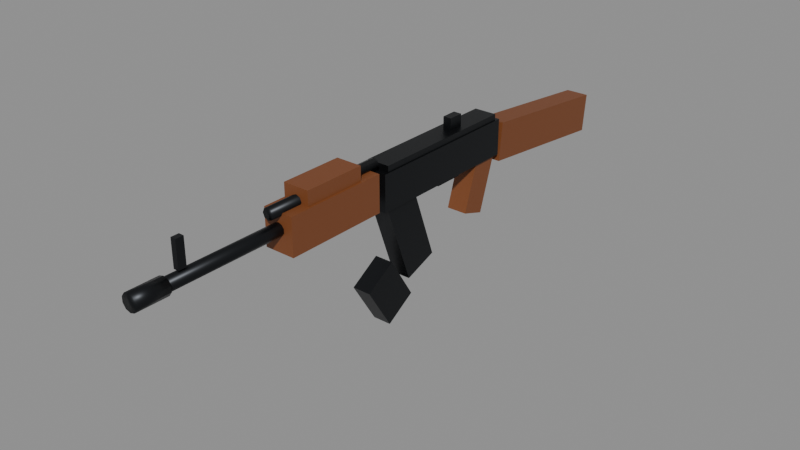 # Source: wpn_t56.blend  (saved by Blender 5.1.30; exported with 4.5.12 LTS)
import bpy
from mathutils import Matrix  # noqa: F401  (used for matrix-valued properties, if any)

bpy.ops.wm.read_factory_settings(use_empty=True)
scene = bpy.context.scene
scene.name = 'Scene'

# ---- materials (node trees are filled in below, after node groups)
mat_gun_metal = bpy.data.materials.new('gun_metal')
mat_gun_wood = bpy.data.materials.new('gun_wood')

# ---- material node trees
mat_gun_metal.use_nodes = True; mat_gun_metal.node_tree.nodes.clear()
_N = mat_gun_metal.node_tree.nodes; _L = mat_gun_metal.node_tree.links
n0 = _N.new('ShaderNodeBsdfPrincipled'); n0.name = 'Principled BSDF'; n0.location = (-200, 100)
n0.inputs[0].default_value = (0.02315, 0.02519, 0.02843, 1.0)
n0.inputs[1].default_value = 0.85
n0.inputs[2].default_value = 0.4
n1 = _N.new('ShaderNodeOutputMaterial'); n1.name = 'Material Output'; n1.location = (200, 100)
_L.new(n0.outputs[0], n1.inputs[0])
n1.is_active_output = True
mat_gun_wood.use_nodes = True; mat_gun_wood.node_tree.nodes.clear()
_N = mat_gun_wood.node_tree.nodes; _L = mat_gun_wood.node_tree.links
n0 = _N.new('ShaderNodeBsdfPrincipled'); n0.name = 'Principled BSDF'; n0.location = (-200, 100)
n0.inputs[0].default_value = (0.1946, 0.05951, 0.01681, 1.0)
n0.inputs[2].default_value = 0.55
n1 = _N.new('ShaderNodeOutputMaterial'); n1.name = 'Material Output'; n1.location = (200, 100)
_L.new(n0.outputs[0], n1.inputs[0])
n1.is_active_output = True

# ---- meshes
me_weapon = bpy.data.meshes.new('Weapon')
me_weapon.from_pydata([(-0.024, -0.21, -0.005), (-0.024, -0.21, 0.065), (-0.024, 0.11, -0.005), (-0.024, 0.11, 0.065), (0.024, -0.21, -0.005), (0.024, -0.21, 0.065), (0.024, 0.11, -0.005), (0.024, 0.11, 0.065), (-0.022, -0.2, 0.065), (-0.022, -0.2, 0.077), (-0.022, 0.1, 0.065), (-0.022, 0.1, 0.077), (0.022, -0.2, 0.065), (0.022, -0.2, 0.077), (0.022, 0.1, 0.065), (0.022, 0.1, 0.077), (-0.008, -0.015, 0.07), (-0.008, -0.015, 0.1), (-0.008, 0.015, 0.07), (-0.008, 0.015, 0.1), (0.008, -0.015, 0.07), (0.008, -0.015, 0.1), (0.008, 0.015, 0.07), (0.008, 0.015, 0.1), (-0.005, -0.6275, 0.11), (-0.005, -0.6275, 0.06), (0.0, -0.26, 0.057), (0.0, -0.68, 0.057), (0.007053, -0.26, 0.05471), (0.007053, -0.68, 0.05471), (0.01141, -0.26, 0.04871), (0.01141, -0.68, 0.04871), (0.01141, -0.26, 0.04129), (0.01141, -0.68, 0.04129), (0.007053, -0.26, 0.03529), (0.007053, -0.68, 0.03529), (0.0, -0.26, 0.033), (0.0, -0.68, 0.033), (-0.007053, -0.26, 0.03529), (-0.007053, -0.68, 0.03529), (-0.01141, -0.26, 0.04129), (-0.01141, -0.68, 0.04129), (-0.01141, -0.26, 0.04871), (-0.01141, -0.68, 0.04871), (-0.007053, -0.26, 0.05471), (-0.007053, -0.68, 0.05471), (0.0, -0.65, 0.061), (0.0, -0.71, 0.061), (0.009405, -0.65, 0.05794), (0.009405, -0.71, 0.05794), (0.01522, -0.65, 0.04994), (0.01522, -0.71, 0.04994), (0.01522, -0.65, 0.04006), (0.01522, -0.71, 0.04006), (0.009405, -0.65, 0.03206), (0.009405, -0.71, 0.03206), (0.0, -0.65, 0.029), (0.0, -0.71, 0.029), (-0.009405, -0.65, 0.03206), (-0.009405, -0.71, 0.03206), (-0.01522, -0.65, 0.04006), (-0.01522, -0.71, 0.04006), (-0.01522, -0.65, 0.04994), (-0.01522, -0.71, 0.04994), (-0.009405, -0.65, 0.05794), (-0.009405, -0.71, 0.05794), (0.0, -0.21, 0.089), (0.0, -0.45, 0.089), (0.007778, -0.21, 0.08578), (0.007778, -0.45, 0.08578), (0.011, -0.21, 0.078), (0.011, -0.45, 0.078), (0.007778, -0.21, 0.07022), (0.007778, -0.45, 0.07022), (0.0, -0.21, 0.067), (0.0, -0.45, 0.067), (-0.007778, -0.21, 0.07022), (-0.007778, -0.45, 0.07022), (-0.011, -0.21, 0.078), (-0.011, -0.45, 0.078), (-0.007778, -0.21, 0.08578), (-0.007778, -0.45, 0.08578), (-0.005, -0.6125, 0.06), (-0.005, -0.6125, 0.11), (0.005, -0.6275, 0.06), (0.005, -0.6275, 0.11), (0.005, -0.6125, 0.06), (0.005, -0.6125, 0.11), (-0.029, -0.43, 0.005), (-0.029, -0.43, 0.075), (-0.029, -0.23, 0.005), (-0.029, -0.23, 0.075), (0.029, -0.43, 0.005), (0.029, -0.43, 0.075), (0.029, -0.23, 0.005), (0.029, -0.23, 0.075), (-0.025, -0.39, 0.0675), (-0.025, -0.39, 0.1025), (-0.025, -0.27, 0.0675), (-0.025, -0.27, 0.1025), (0.025, -0.39, 0.0675), (0.025, -0.39, 0.1025), (0.025, -0.27, 0.0675), (0.025, -0.27, 0.1025), (-0.0225, 0.1169, -0.02162), (-0.0225, 0.1247, 0.05297), (-0.0225, 0.4153, -0.05297), (-0.0225, 0.4231, 0.02162), (0.0225, 0.1169, -0.02162), (0.0225, 0.1247, 0.05297), (0.0225, 0.4153, -0.05297), (0.0225, 0.4231, 0.02162), (-0.02, 0.01923, -0.09458), (-0.02, 0.05322, 0.01003), (-0.02, 0.06678, -0.11), (-0.02, 0.1008, -0.005417), (0.02, 0.01923, -0.09458), (0.02, 0.05322, 0.01003), (0.02, 0.06678, -0.11), (0.02, 0.1008, -0.005417), (-0.018, -0.1404, -0.1612), (-0.018, -0.2054, 0.0173), (-0.018, -0.07462, -0.1373), (-0.018, -0.1396, 0.04124), (0.018, -0.1404, -0.1612), (0.018, -0.2054, 0.0173), (0.018, -0.07462, -0.1373), (0.018, -0.1396, 0.04124), (-0.018, -0.1932, -0.2309), (-0.018, -0.2462, -0.1461), (-0.018, -0.1338, -0.1939), (-0.018, -0.1868, -0.1091), (0.018, -0.1932, -0.2309), (0.018, -0.2462, -0.1461), (0.018, -0.1338, -0.1939), (0.018, -0.1868, -0.1091), (-0.01, -0.05, -0.0175), (-0.01, -0.05, 0.0075), (-0.01, 0.01, -0.0175), (-0.01, 0.01, 0.0075), (0.01, -0.05, -0.0175), (0.01, -0.05, 0.0075), (0.01, 0.01, -0.0175), (0.01, 0.01, 0.0075)], [], [(0, 1, 3, 2), (2, 3, 7, 6), (6, 7, 5, 4), (4, 5, 1, 0), (2, 6, 4, 0), (7, 3, 1, 5), (8, 9, 11, 10), (10, 11, 15, 14), (14, 15, 13, 12), (12, 13, 9, 8), (10, 14, 12, 8), (15, 11, 9, 13), (16, 17, 19, 18), (18, 19, 23, 22), (22, 23, 21, 20), (20, 21, 17, 16), (18, 22, 20, 16), (23, 19, 17, 21), (56, 57, 59, 58), (50, 51, 53, 52), (26, 27, 29, 28), (72, 73, 75, 74), (95, 91, 89, 93), (28, 29, 31, 30), (92, 93, 89, 88), (94, 95, 93, 92), (30, 31, 33, 32), (54, 55, 57, 56), (48, 49, 51, 50), (32, 33, 35, 34), (87, 83, 24, 85), (82, 86, 84, 25), (34, 35, 37, 36), (86, 87, 85, 84), (71, 69, 67, 81, 79, 77, 75, 73), (36, 37, 39, 38), (52, 53, 55, 54), (46, 47, 49, 48), (38, 39, 41, 40), (68, 69, 71, 70), (70, 71, 73, 72), (40, 41, 43, 42), (29, 27, 45, 43, 41, 39, 37, 35, 33, 31), (76, 77, 79, 78), (42, 43, 45, 44), (102, 103, 101, 100), (74, 75, 77, 76), (44, 45, 27, 26), (26, 28, 30, 32, 34, 36, 38, 40, 42, 44), (66, 67, 69, 68), (58, 59, 61, 60), (84, 85, 24, 25), (88, 89, 91, 90), (60, 61, 63, 62), (53, 51, 49, 47, 65, 63, 61, 59, 57, 55), (98, 99, 103, 102), (62, 63, 65, 64), (82, 83, 87, 86), (90, 94, 92, 88), (64, 65, 47, 46), (58, 60, 62, 64, 46, 48, 50, 52, 54, 56), (25, 24, 83, 82), (78, 79, 81, 80), (96, 97, 99, 98), (90, 91, 95, 94), (80, 81, 67, 66), (70, 72, 74, 76, 78, 80, 66, 68), (100, 101, 97, 96), (98, 102, 100, 96), (103, 99, 97, 101), (104, 105, 107, 106), (106, 107, 111, 110), (110, 111, 109, 108), (108, 109, 105, 104), (106, 110, 108, 104), (111, 107, 105, 109), (112, 113, 115, 114), (114, 115, 119, 118), (118, 119, 117, 116), (116, 117, 113, 112), (114, 118, 116, 112), (119, 115, 113, 117), (120, 121, 123, 122), (122, 123, 127, 126), (126, 127, 125, 124), (124, 125, 121, 120), (122, 126, 124, 120), (127, 123, 121, 125), (128, 129, 131, 130), (130, 131, 135, 134), (134, 135, 133, 132), (132, 133, 129, 128), (130, 134, 132, 128), (135, 131, 129, 133), (136, 137, 139, 138), (138, 139, 143, 142), (142, 143, 141, 140), (140, 141, 137, 136), (138, 142, 140, 136), (143, 139, 137, 141)])
me_weapon.polygons.foreach_set('use_smooth', [0, 0, 0, 0, 0, 0, 0, 0, 0, 0, 0, 0, 0, 0, 0, 0, 0, 0, 1, 1, 1, 1, 0, 1, 0, 0, 1, 1, 1, 1, 0, 0, 1, 0, 1, 1, 1, 1, 1, 1, 1, 1, 1, 1, 1, 0, 1, 1, 1, 1, 1, 0, 0, 1, 1, 0, 1, 0, 0, 1, 1, 0, 1, 0, 0, 1, 1, 0, 0, 0, 0, 0, 0, 0, 0, 0, 0, 0, 0, 0, 0, 0, 0, 0, 0, 0, 0, 0, 0, 0, 0, 0, 0, 0, 0, 0, 0, 0, 0, 0])
me_weapon.polygons.foreach_set('material_index', [0, 0, 0, 0, 0, 0, 0, 0, 0, 0, 0, 0, 0, 0, 0, 0, 0, 0, 0, 0, 0, 0, 1, 0, 1, 1, 0, 0, 0, 0, 0, 0, 0, 0, 0, 0, 0, 0, 0, 0, 0, 0, 0, 0, 0, 1, 0, 0, 0, 0, 0, 0, 1, 0, 0, 1, 0, 0, 1, 0, 0, 0, 0, 1, 1, 0, 0, 1, 1, 1, 1, 1, 1, 1, 1, 1, 1, 1, 1, 1, 1, 1, 0, 0, 0, 0, 0, 0, 0, 0, 0, 0, 0, 0, 0, 0, 0, 0, 0, 0])
_uv = me_weapon.uv_layers.new(name='UVMap')
_uv.uv.foreach_set('vector', [-0.84, -0.02, -0.84, 0.26, 0.44, 0.26, 0.44, -0.02, -0.096, -0.02, -0.096, 0.26, 0.096, 0.26, 0.096, -0.02, 0.44, -0.02, 0.44, 0.26, -0.84, 0.26, -0.84, -0.02, 0.096, -0.02, 0.096, 0.26, -0.096, 0.26, -0.096, -0.02, -0.096, 0.44, 0.096, 0.44, 0.096, -0.84, -0.096, -0.84, 0.096, 0.44, -0.096, 0.44, -0.096, -0.84, 0.096, -0.84, -0.8, 0.26, -0.8, 0.308, 0.4, 0.308, 0.4, 0.26, -0.088, 0.26, -0.088, 0.308, 0.088, 0.308, 0.088, 0.26, 0.4, 0.26, 0.4, 0.308, -0.8, 0.308, -0.8, 0.26, 0.088, 0.26, 0.088, 0.308, -0.088, 0.308, -0.088, 0.26, -0.088, 0.4, 0.088, 0.4, 0.088, -0.8, -0.088, -0.8, 0.088, 0.4, -0.088, 0.4, -0.088, -0.8, 0.088, -0.8, -0.06, 0.28, -0.06, 0.4, 0.06, 0.4, 0.06, 0.28, -0.032, 0.28, -0.032, 0.4, 0.032, 0.4, 0.032, 0.28, 0.06, 0.28, 0.06, 0.4, -0.06, 0.4, -0.06, 0.28, 0.032, 0.28, 0.032, 0.4, -0.032, 0.4, -0.032, 0.28, -0.032, 0.06, 0.032, 0.06, 0.032, -0.06, -0.032, -0.06, 0.032, 0.06, -0.032, 0.06, -0.032, -0.06, 0.032, -0.06, 0.0, -2.6, 0.0, -2.84, -0.03762, -2.84, -0.03762, -2.6, -2.6, 0.1998, -2.84, 0.1998, -2.84, 0.1602, -2.6, 0.1602, 0.0, -1.04, 0.0, -2.72, 0.02821, -2.72, 0.02821, -1.04, 0.03111, -0.84, 0.03111, -1.8, 0.0, -1.8, 0.0, -0.84, 0.116, -0.92, -0.116, -0.92, -0.116, -1.72, 0.116, -1.72, -1.04, 0.2188, -2.72, 0.2188, -2.72, 0.1948, -1.04, 0.1948, 0.116, 0.02, 0.116, 0.3, -0.116, 0.3, -0.116, 0.02, -0.92, 0.02, -0.92, 0.3, -1.72, 0.3, -1.72, 0.02, -1.04, 0.1948, -2.72, 0.1948, -2.72, 0.1652, -1.04, 0.1652, 0.03762, -2.6, 0.03762, -2.84, 0.0, -2.84, 0.0, -2.6, -2.6, 0.2318, -2.84, 0.2318, -2.84, 0.1998, -2.6, 0.1998, -1.04, 0.1652, -2.72, 0.1652, -2.72, 0.1412, -1.04, 0.1412, 0.02, -2.45, -0.02, -2.45, -0.02, -2.51, 0.02, -2.51, -0.02, -2.45, 0.02, -2.45, 0.02, -2.51, -0.02, -2.51, 0.02821, -1.04, 0.02821, -2.72, 0.0, -2.72, 0.0, -1.04, -2.45, 0.24, -2.45, 0.44, -2.51, 0.44, -2.51, 0.24, 0.044, 0.312, 0.03111, 0.3431, 0.0, 0.356, -0.03111, 0.3431, -0.044, 0.312, -0.03111, 0.2809, 0.0, 0.268, 0.03111, 0.2809, 0.0, -1.04, 0.0, -2.72, -0.02821, -2.72, -0.02821, -1.04, -2.6, 0.1602, -2.84, 0.1602, -2.84, 0.1282, -2.6, 0.1282, 0.0, -2.6, 0.0, -2.84, 0.03762, -2.84, 0.03762, -2.6, -1.04, 0.1412, -2.72, 0.1412, -2.72, 0.1652, -1.04, 0.1652, -0.84, 0.3431, -1.8, 0.3431, -1.8, 0.312, -0.84, 0.312, -0.84, 0.312, -1.8, 0.312, -1.8, 0.2809, -0.84, 0.2809, -1.04, 0.1652, -2.72, 0.1652, -2.72, 0.1948, -1.04, 0.1948, 0.02821, 0.2188, 0.0, 0.228, -0.02821, 0.2188, -0.04565, 0.1948, -0.04565, 0.1652, -0.02821, 0.1412, 0.0, 0.132, 0.02821, 0.1412, 0.04565, 0.1652, 0.04565, 0.1948, -0.84, 0.2809, -1.8, 0.2809, -1.8, 0.312, -0.84, 0.312, -1.04, 0.1948, -2.72, 0.1948, -2.72, 0.2188, -1.04, 0.2188, -1.08, 0.27, -1.08, 0.41, -1.56, 0.41, -1.56, 0.27, 0.0, -0.84, 0.0, -1.8, -0.03111, -1.8, -0.03111, -0.84, -0.02821, -1.04, -0.02821, -2.72, 0.0, -2.72, 0.0, -1.04, 0.0, 0.228, 0.02821, 0.2188, 0.04565, 0.1948, 0.04565, 0.1652, 0.02821, 0.1412, 0.0, 0.132, -0.02821, 0.1412, -0.04565, 0.1652, -0.04565, 0.1948, -0.02821, 0.2188, 0.0, -0.84, 0.0, -1.8, 0.03111, -1.8, 0.03111, -0.84, -2.6, 0.1282, -2.84, 0.1282, -2.84, 0.1602, -2.6, 0.1602, 0.02, 0.24, 0.02, 0.44, -0.02, 0.44, -0.02, 0.24, -1.72, 0.02, -1.72, 0.3, -0.92, 0.3, -0.92, 0.02, -2.6, 0.1602, -2.84, 0.1602, -2.84, 0.1998, -2.6, 0.1998, 0.06087, 0.1602, 0.06087, 0.1998, 0.03762, 0.2318, 0.0, 0.244, -0.03762, 0.2318, -0.06087, 0.1998, -0.06087, 0.1602, -0.03762, 0.1282, 0.0, 0.116, 0.03762, 0.1282, -0.1, 0.27, -0.1, 0.41, 0.1, 0.41, 0.1, 0.27, -2.6, 0.1998, -2.84, 0.1998, -2.84, 0.2318, -2.6, 0.2318, -0.02, 0.24, -0.02, 0.44, 0.02, 0.44, 0.02, 0.24, -0.116, -0.92, 0.116, -0.92, 0.116, -1.72, -0.116, -1.72, -0.03762, -2.6, -0.03762, -2.84, 0.0, -2.84, 0.0, -2.6, -0.03762, 0.1282, -0.06087, 0.1602, -0.06087, 0.1998, -0.03762, 0.2318, 0.0, 0.244, 0.03762, 0.2318, 0.06087, 0.1998, 0.06087, 0.1602, 0.03762, 0.1282, 0.0, 0.116, -2.51, 0.24, -2.51, 0.44, -2.45, 0.44, -2.45, 0.24, -0.84, 0.312, -1.8, 0.312, -1.8, 0.3431, -0.84, 0.3431, -1.56, 0.27, -1.56, 0.41, -1.08, 0.41, -1.08, 0.27, -0.116, 0.02, -0.116, 0.3, 0.116, 0.3, 0.116, 0.02, -0.03111, -0.84, -0.03111, -1.8, 0.0, -1.8, 0.0, -0.84, 0.044, 0.312, 0.03111, 0.2809, 0.0, 0.268, -0.03111, 0.2809, -0.044, 0.312, -0.03111, 0.3431, 0.0, 0.356, 0.03111, 0.3431, 0.1, 0.27, 0.1, 0.41, -0.1, 0.41, -0.1, 0.27, -0.1, -1.08, 0.1, -1.08, 0.1, -1.56, -0.1, -1.56, 0.1, -1.08, -0.1, -1.08, -0.1, -1.56, 0.1, -1.56, 0.4676, -0.08646, 0.499, 0.2119, 1.692, 0.08646, 1.661, -0.2119, -0.09, -0.2119, -0.09, 0.08646, 0.09, 0.08646, 0.09, -0.2119, 1.661, -0.2119, 1.692, 0.08646, 0.499, 0.2119, 0.4676, -0.08646, 0.09, -0.08646, 0.09, 0.2119, -0.09, 0.2119, -0.09, -0.08646, -0.09, 1.661, 0.09, 1.661, 0.09, 0.4676, -0.09, 0.4676, 0.09, 1.692, -0.09, 1.692, -0.09, 0.499, 0.09, 0.499, 0.07691, -0.3783, 0.2129, 0.04013, 0.4031, -0.02167, 0.2671, -0.4401, -0.08, -0.4401, -0.08, -0.02167, 0.08, -0.02167, 0.08, -0.4401, 0.2671, -0.4401, 0.4031, -0.02167, 0.2129, 0.04013, 0.07691, -0.3783, 0.08, -0.3783, 0.08, 0.04013, -0.08, 0.04013, -0.08, -0.3783, -0.08, 0.2671, 0.08, 0.2671, 0.08, 0.07691, -0.08, 0.07691, 0.08, 0.4031, -0.08, 0.4031, -0.08, 0.2129, 0.08, 0.2129, -0.5616, -0.645, -0.8215, 0.0692, -0.5584, 0.165, -0.2985, -0.5492, -0.072, -0.5492, -0.072, 0.165, 0.072, 0.165, 0.072, -0.5492, -0.2985, -0.5492, -0.5584, 0.165, -0.8215, 0.0692, -0.5616, -0.645, 0.072, -0.645, 0.072, 0.0692, -0.072, 0.0692, -0.072, -0.645, -0.072, -0.2985, 0.072, -0.2985, 0.072, -0.5616, -0.072, -0.5616, 0.072, -0.5584, -0.072, -0.5584, -0.072, -0.8215, 0.072, -0.8215, -0.7727, -0.9238, -0.9847, -0.5846, -0.7473, -0.4362, -0.5353, -0.7754, -0.072, -0.7754, -0.072, -0.4362, 0.072, -0.4362, 0.072, -0.7754, -0.5353, -0.7754, -0.7473, -0.4362, -0.9847, -0.5846, -0.7727, -0.9238, 0.072, -0.9238, 0.072, -0.5846, -0.072, -0.5846, -0.072, -0.9238, -0.072, -0.5353, 0.072, -0.5353, 0.072, -0.7727, -0.072, -0.7727, 0.072, -0.7473, -0.072, -0.7473, -0.072, -0.9847, 0.072, -0.9847, -0.2, -0.07, -0.2, 0.03, 0.04, 0.03, 0.04, -0.07, -0.04, -0.07, -0.04, 0.03, 0.04, 0.03, 0.04, -0.07, 0.04, -0.07, 0.04, 0.03, -0.2, 0.03, -0.2, -0.07, 0.04, -0.07, 0.04, 0.03, -0.04, 0.03, -0.04, -0.07, -0.04, 0.04, 0.04, 0.04, 0.04, -0.2, -0.04, -0.2, 0.04, 0.04, -0.04, 0.04, -0.04, -0.2, 0.04, -0.2])
me_weapon.materials.append(mat_gun_metal)
me_weapon.materials.append(mat_gun_wood)
me_weapon.update()

# ---- objects
ob_wpn_t56 = bpy.data.objects.new('wpn_t56', None)
ob_weapon = bpy.data.objects.new('Weapon', me_weapon)
ob_muzzle = bpy.data.objects.new('Muzzle', None)

# ---- transforms, parenting, visibility, modifiers, constraints
ob_wpn_t56.location = (0.0, 0.0, 0.0)
ob_weapon.parent = ob_wpn_t56
ob_weapon.location = (0.0, 0.0, 0.0)
ob_muzzle.parent = ob_weapon
ob_muzzle.location = (0.0, -0.71, 0.045)

# ---- collection membership
scene.collection.objects.link(ob_wpn_t56)
scene.collection.objects.link(ob_weapon)
scene.collection.objects.link(ob_muzzle)

# ---- scene / render settings (as saved in the file)
scene.frame_start = 1; scene.frame_end = 250; scene.frame_set(1)
scene.render.engine = 'BLENDER_EEVEE_NEXT'
scene.render.bake_bias = 0.0
scene.render.bake_samples = 0
scene.cycles.sampling_pattern = 'TABULATED_SOBOL'
scene.eevee.use_volume_custom_range = False
bpy.context.view_layer.update()

# ---- added for rendering (the .blend has no active camera and no usable light): camera, sun + grey world if the file has none
cam_auto = bpy.data.cameras.new('AutoCamera')
cam_auto.lens = 50.0
cam_auto.sensor_width = 36.0
cam_auto.clip_end = 1000.0
ob_auto_camera = bpy.data.objects.new('AutoCamera', cam_auto)
scene.collection.objects.link(ob_auto_camera)
ob_auto_camera.location = (1.09612, -1.45879, 0.816419)
ob_auto_camera.rotation_euler = (1.09748, -7.21219e-08, 0.694738)
scene.camera = ob_auto_camera
light_auto_sun = bpy.data.lights.new('AutoSun', 'SUN')
light_auto_sun.energy = 3.0
light_auto_sun.angle = 0.0523599
ob_auto_sun = bpy.data.objects.new('AutoSun', light_auto_sun)
scene.collection.objects.link(ob_auto_sun)
ob_auto_sun.rotation_euler = (0.872665, 0.174533, 0.523599)
if scene.world is None:
    world_auto = bpy.data.worlds.new('AutoWorld')
    world_auto.color = (0.3, 0.3, 0.3)
    scene.world = world_auto
bpy.context.view_layer.update()
